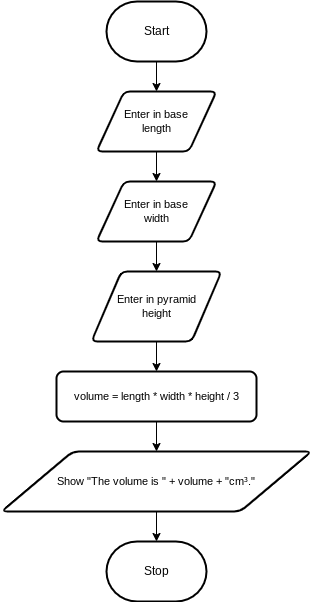

The diagram above was exported from draw.io. Its source (the exported page's mxGraphModel, read from the mxfile embedded in the PNG):
<mxGraphModel dx="766" dy="661" grid="1" gridSize="10" guides="1" tooltips="1" connect="1" arrows="1" fold="1" page="1" pageScale="1" pageWidth="850" pageHeight="1100" math="0" shadow="0">
  <root>
    <mxCell id="0" />
    <mxCell id="1" parent="0" />
    <mxCell id="11" style="edgeStyle=orthogonalEdgeStyle;shape=connector;rounded=0;html=1;strokeColor=default;align=center;verticalAlign=middle;fontFamily=Helvetica;fontSize=11;fontColor=default;labelBackgroundColor=default;endArrow=classic;" edge="1" parent="1" source="2" target="5">
      <mxGeometry relative="1" as="geometry" />
    </mxCell>
    <mxCell id="2" value="Start" style="strokeWidth=2;html=1;shape=mxgraph.flowchart.terminator;whiteSpace=wrap;" parent="1" vertex="1">
      <mxGeometry x="230" y="130" width="100" height="60" as="geometry" />
    </mxCell>
    <mxCell id="3" value="Stop" style="strokeWidth=2;html=1;shape=mxgraph.flowchart.terminator;whiteSpace=wrap;" parent="1" vertex="1">
      <mxGeometry x="230" y="670" width="100" height="60" as="geometry" />
    </mxCell>
    <mxCell id="12" style="edgeStyle=orthogonalEdgeStyle;shape=connector;rounded=0;html=1;strokeColor=default;align=center;verticalAlign=middle;fontFamily=Helvetica;fontSize=11;fontColor=default;labelBackgroundColor=default;endArrow=classic;" edge="1" parent="1" source="5" target="6">
      <mxGeometry relative="1" as="geometry" />
    </mxCell>
    <mxCell id="5" value="Enter in base&lt;div&gt;length&lt;/div&gt;" style="shape=parallelogram;html=1;strokeWidth=2;perimeter=parallelogramPerimeter;whiteSpace=wrap;rounded=1;arcSize=12;size=0.23;fontFamily=Helvetica;fontSize=11;fontColor=default;labelBackgroundColor=default;" vertex="1" parent="1">
      <mxGeometry x="220" y="220" width="120" height="60" as="geometry" />
    </mxCell>
    <mxCell id="13" style="edgeStyle=orthogonalEdgeStyle;shape=connector;rounded=0;html=1;strokeColor=default;align=center;verticalAlign=middle;fontFamily=Helvetica;fontSize=11;fontColor=default;labelBackgroundColor=default;endArrow=classic;" edge="1" parent="1" source="6" target="7">
      <mxGeometry relative="1" as="geometry" />
    </mxCell>
    <mxCell id="6" value="Enter in base&lt;div&gt;&lt;span style=&quot;background-color: light-dark(#ffffff, var(--ge-dark-color, #121212));&quot;&gt;width&lt;/span&gt;&lt;/div&gt;" style="shape=parallelogram;html=1;strokeWidth=2;perimeter=parallelogramPerimeter;whiteSpace=wrap;rounded=1;arcSize=12;size=0.23;fontFamily=Helvetica;fontSize=11;fontColor=default;labelBackgroundColor=default;" vertex="1" parent="1">
      <mxGeometry x="220" y="310" width="120" height="60" as="geometry" />
    </mxCell>
    <mxCell id="14" style="edgeStyle=orthogonalEdgeStyle;shape=connector;rounded=0;html=1;strokeColor=default;align=center;verticalAlign=middle;fontFamily=Helvetica;fontSize=11;fontColor=default;labelBackgroundColor=default;endArrow=classic;" edge="1" parent="1" source="7" target="9">
      <mxGeometry relative="1" as="geometry" />
    </mxCell>
    <mxCell id="7" value="Enter in pyramid&lt;div&gt;height&lt;/div&gt;" style="shape=parallelogram;html=1;strokeWidth=2;perimeter=parallelogramPerimeter;whiteSpace=wrap;rounded=1;arcSize=12;size=0.23;fontFamily=Helvetica;fontSize=11;fontColor=default;labelBackgroundColor=default;" vertex="1" parent="1">
      <mxGeometry x="215" y="400" width="130" height="70" as="geometry" />
    </mxCell>
    <mxCell id="15" style="edgeStyle=orthogonalEdgeStyle;shape=connector;rounded=0;html=1;entryX=0.5;entryY=0;entryDx=0;entryDy=0;strokeColor=default;align=center;verticalAlign=middle;fontFamily=Helvetica;fontSize=11;fontColor=default;labelBackgroundColor=default;endArrow=classic;" edge="1" parent="1" source="9" target="10">
      <mxGeometry relative="1" as="geometry" />
    </mxCell>
    <mxCell id="9" value="volume = length * width * height / 3" style="rounded=1;whiteSpace=wrap;html=1;absoluteArcSize=1;arcSize=14;strokeWidth=2;fontFamily=Helvetica;fontSize=11;fontColor=default;labelBackgroundColor=default;" vertex="1" parent="1">
      <mxGeometry x="180" y="500" width="200" height="50" as="geometry" />
    </mxCell>
    <mxCell id="16" style="edgeStyle=orthogonalEdgeStyle;shape=connector;rounded=0;html=1;strokeColor=default;align=center;verticalAlign=middle;fontFamily=Helvetica;fontSize=11;fontColor=default;labelBackgroundColor=default;endArrow=classic;" edge="1" parent="1" source="10" target="3">
      <mxGeometry relative="1" as="geometry" />
    </mxCell>
    <mxCell id="10" value="Show &quot;The volume is &quot; + volume + &quot;cm³.&quot;" style="shape=parallelogram;html=1;strokeWidth=2;perimeter=parallelogramPerimeter;whiteSpace=wrap;rounded=1;arcSize=12;size=0.23;fontFamily=Helvetica;fontSize=11;fontColor=default;labelBackgroundColor=default;" vertex="1" parent="1">
      <mxGeometry x="125" y="580" width="310" height="60" as="geometry" />
    </mxCell>
  </root>
</mxGraphModel>